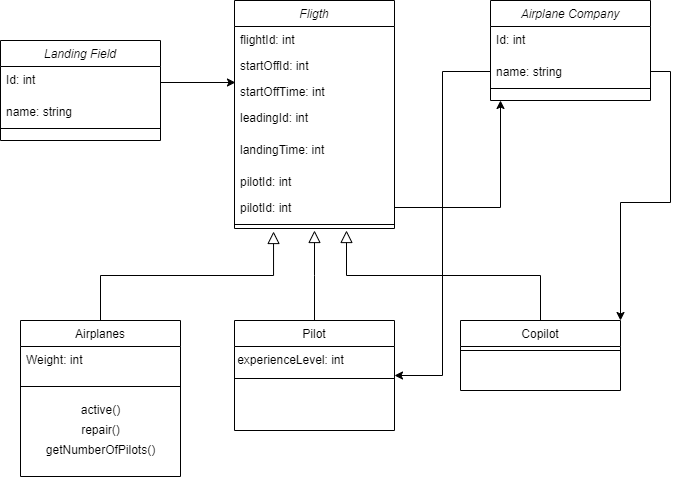

The diagram above was exported from draw.io. Its source (the exported page's mxGraphModel, read from the mxfile embedded in the PNG):
<mxGraphModel dx="1422" dy="786" grid="1" gridSize="10" guides="1" tooltips="1" connect="1" arrows="1" fold="1" page="1" pageScale="1" pageWidth="827" pageHeight="1169" math="0" shadow="0">
  <root>
    <mxCell id="WIyWlLk6GJQsqaUBKTNV-0" />
    <mxCell id="WIyWlLk6GJQsqaUBKTNV-1" parent="WIyWlLk6GJQsqaUBKTNV-0" />
    <mxCell id="zkfFHV4jXpPFQw0GAbJ--0" value="Fligth" style="swimlane;fontStyle=2;align=center;verticalAlign=top;childLayout=stackLayout;horizontal=1;startSize=26;horizontalStack=0;resizeParent=1;resizeLast=0;collapsible=1;marginBottom=0;rounded=0;shadow=0;strokeWidth=1;" parent="WIyWlLk6GJQsqaUBKTNV-1" vertex="1">
      <mxGeometry x="334" y="10" width="160" height="228" as="geometry">
        <mxRectangle x="230" y="140" width="160" height="26" as="alternateBounds" />
      </mxGeometry>
    </mxCell>
    <mxCell id="zkfFHV4jXpPFQw0GAbJ--1" value="flightId: int" style="text;align=left;verticalAlign=top;spacingLeft=4;spacingRight=4;overflow=hidden;rotatable=0;points=[[0,0.5],[1,0.5]];portConstraint=eastwest;" parent="zkfFHV4jXpPFQw0GAbJ--0" vertex="1">
      <mxGeometry y="26" width="160" height="26" as="geometry" />
    </mxCell>
    <mxCell id="zkfFHV4jXpPFQw0GAbJ--2" value="startOffId: int" style="text;align=left;verticalAlign=top;spacingLeft=4;spacingRight=4;overflow=hidden;rotatable=0;points=[[0,0.5],[1,0.5]];portConstraint=eastwest;rounded=0;shadow=0;html=0;" parent="zkfFHV4jXpPFQw0GAbJ--0" vertex="1">
      <mxGeometry y="52" width="160" height="26" as="geometry" />
    </mxCell>
    <mxCell id="KDgdD2Hp2JgdMO26s3om-32" value="startOffTime: int" style="text;align=left;verticalAlign=top;spacingLeft=4;spacingRight=4;overflow=hidden;rotatable=0;points=[[0,0.5],[1,0.5]];portConstraint=eastwest;rounded=0;shadow=0;html=0;" vertex="1" parent="zkfFHV4jXpPFQw0GAbJ--0">
      <mxGeometry y="78" width="160" height="26" as="geometry" />
    </mxCell>
    <mxCell id="zkfFHV4jXpPFQw0GAbJ--3" value="leadingId: int" style="text;align=left;verticalAlign=top;spacingLeft=4;spacingRight=4;overflow=hidden;rotatable=0;points=[[0,0.5],[1,0.5]];portConstraint=eastwest;rounded=0;shadow=0;html=0;" parent="zkfFHV4jXpPFQw0GAbJ--0" vertex="1">
      <mxGeometry y="104" width="160" height="32" as="geometry" />
    </mxCell>
    <mxCell id="KDgdD2Hp2JgdMO26s3om-31" value="landingTime: int" style="text;align=left;verticalAlign=top;spacingLeft=4;spacingRight=4;overflow=hidden;rotatable=0;points=[[0,0.5],[1,0.5]];portConstraint=eastwest;rounded=0;shadow=0;html=0;" vertex="1" parent="zkfFHV4jXpPFQw0GAbJ--0">
      <mxGeometry y="136" width="160" height="32" as="geometry" />
    </mxCell>
    <mxCell id="KDgdD2Hp2JgdMO26s3om-15" value="pilotId: int&#10;" style="text;align=left;verticalAlign=top;spacingLeft=4;spacingRight=4;overflow=hidden;rotatable=0;points=[[0,0.5],[1,0.5]];portConstraint=eastwest;rounded=0;shadow=0;html=0;" vertex="1" parent="zkfFHV4jXpPFQw0GAbJ--0">
      <mxGeometry y="168" width="160" height="26" as="geometry" />
    </mxCell>
    <mxCell id="KDgdD2Hp2JgdMO26s3om-14" value="pilotId: int&#10;" style="text;align=left;verticalAlign=top;spacingLeft=4;spacingRight=4;overflow=hidden;rotatable=0;points=[[0,0.5],[1,0.5]];portConstraint=eastwest;rounded=0;shadow=0;html=0;" vertex="1" parent="zkfFHV4jXpPFQw0GAbJ--0">
      <mxGeometry y="194" width="160" height="26" as="geometry" />
    </mxCell>
    <mxCell id="zkfFHV4jXpPFQw0GAbJ--4" value="" style="line;html=1;strokeWidth=1;align=left;verticalAlign=middle;spacingTop=-1;spacingLeft=3;spacingRight=3;rotatable=0;labelPosition=right;points=[];portConstraint=eastwest;" parent="zkfFHV4jXpPFQw0GAbJ--0" vertex="1">
      <mxGeometry y="220" width="160" height="8" as="geometry" />
    </mxCell>
    <mxCell id="zkfFHV4jXpPFQw0GAbJ--6" value="Airplanes" style="swimlane;fontStyle=0;align=center;verticalAlign=top;childLayout=stackLayout;horizontal=1;startSize=26;horizontalStack=0;resizeParent=1;resizeLast=0;collapsible=1;marginBottom=0;rounded=0;shadow=0;strokeWidth=1;" parent="WIyWlLk6GJQsqaUBKTNV-1" vertex="1">
      <mxGeometry x="120" y="330" width="160" height="156" as="geometry">
        <mxRectangle x="130" y="380" width="160" height="26" as="alternateBounds" />
      </mxGeometry>
    </mxCell>
    <mxCell id="KDgdD2Hp2JgdMO26s3om-9" value="Weight: int" style="text;align=left;verticalAlign=top;spacingLeft=4;spacingRight=4;overflow=hidden;rotatable=0;points=[[0,0.5],[1,0.5]];portConstraint=eastwest;rounded=0;shadow=0;html=0;" vertex="1" parent="zkfFHV4jXpPFQw0GAbJ--6">
      <mxGeometry y="26" width="160" height="26" as="geometry" />
    </mxCell>
    <mxCell id="zkfFHV4jXpPFQw0GAbJ--9" value="" style="line;html=1;strokeWidth=1;align=left;verticalAlign=middle;spacingTop=-1;spacingLeft=3;spacingRight=3;rotatable=0;labelPosition=right;points=[];portConstraint=eastwest;" parent="zkfFHV4jXpPFQw0GAbJ--6" vertex="1">
      <mxGeometry y="52" width="160" height="28" as="geometry" />
    </mxCell>
    <mxCell id="KDgdD2Hp2JgdMO26s3om-13" value="active()" style="text;html=1;align=center;verticalAlign=middle;resizable=0;points=[];autosize=1;strokeColor=none;fillColor=none;" vertex="1" parent="zkfFHV4jXpPFQw0GAbJ--6">
      <mxGeometry y="80" width="160" height="20" as="geometry" />
    </mxCell>
    <mxCell id="KDgdD2Hp2JgdMO26s3om-11" value="repair()" style="text;html=1;align=center;verticalAlign=middle;resizable=0;points=[];autosize=1;strokeColor=none;fillColor=none;" vertex="1" parent="zkfFHV4jXpPFQw0GAbJ--6">
      <mxGeometry y="100" width="160" height="20" as="geometry" />
    </mxCell>
    <mxCell id="KDgdD2Hp2JgdMO26s3om-42" value="getNumberOfPilots()" style="text;html=1;align=center;verticalAlign=middle;resizable=0;points=[];autosize=1;strokeColor=none;fillColor=none;" vertex="1" parent="zkfFHV4jXpPFQw0GAbJ--6">
      <mxGeometry y="120" width="160" height="20" as="geometry" />
    </mxCell>
    <mxCell id="zkfFHV4jXpPFQw0GAbJ--12" value="" style="endArrow=block;endSize=10;endFill=0;shadow=0;strokeWidth=1;rounded=0;edgeStyle=elbowEdgeStyle;elbow=vertical;exitX=0.5;exitY=0;exitDx=0;exitDy=0;entryX=0.244;entryY=1.026;entryDx=0;entryDy=0;entryPerimeter=0;" parent="WIyWlLk6GJQsqaUBKTNV-1" source="zkfFHV4jXpPFQw0GAbJ--6" edge="1">
      <mxGeometry width="160" relative="1" as="geometry">
        <mxPoint x="180" y="330" as="sourcePoint" />
        <mxPoint x="373.03999999999996" y="240.98800000000006" as="targetPoint" />
        <Array as="points">
          <mxPoint x="390" y="285" />
        </Array>
      </mxGeometry>
    </mxCell>
    <mxCell id="zkfFHV4jXpPFQw0GAbJ--13" value="Pilot&#10;" style="swimlane;fontStyle=0;align=center;verticalAlign=top;childLayout=stackLayout;horizontal=1;startSize=26;horizontalStack=0;resizeParent=1;resizeLast=0;collapsible=1;marginBottom=0;rounded=0;shadow=0;strokeWidth=1;" parent="WIyWlLk6GJQsqaUBKTNV-1" vertex="1">
      <mxGeometry x="334" y="330" width="160" height="110" as="geometry">
        <mxRectangle x="340" y="380" width="170" height="26" as="alternateBounds" />
      </mxGeometry>
    </mxCell>
    <mxCell id="zkfFHV4jXpPFQw0GAbJ--15" value="" style="line;html=1;strokeWidth=1;align=left;verticalAlign=middle;spacingTop=-1;spacingLeft=3;spacingRight=3;rotatable=0;labelPosition=right;points=[];portConstraint=eastwest;" parent="zkfFHV4jXpPFQw0GAbJ--13" vertex="1">
      <mxGeometry y="26" width="160" height="64" as="geometry" />
    </mxCell>
    <mxCell id="zkfFHV4jXpPFQw0GAbJ--16" value="" style="endArrow=block;endSize=10;endFill=0;shadow=0;strokeWidth=1;rounded=0;edgeStyle=elbowEdgeStyle;elbow=vertical;" parent="WIyWlLk6GJQsqaUBKTNV-1" source="zkfFHV4jXpPFQw0GAbJ--13" edge="1">
      <mxGeometry width="160" relative="1" as="geometry">
        <mxPoint x="210" y="453" as="sourcePoint" />
        <mxPoint x="414" y="240" as="targetPoint" />
      </mxGeometry>
    </mxCell>
    <mxCell id="KDgdD2Hp2JgdMO26s3om-0" value="Copilot" style="swimlane;fontStyle=0;align=center;verticalAlign=top;childLayout=stackLayout;horizontal=1;startSize=26;horizontalStack=0;resizeParent=1;resizeLast=0;collapsible=1;marginBottom=0;rounded=0;shadow=0;strokeWidth=1;" vertex="1" parent="WIyWlLk6GJQsqaUBKTNV-1">
      <mxGeometry x="560" y="330" width="160" height="70" as="geometry">
        <mxRectangle x="130" y="380" width="160" height="26" as="alternateBounds" />
      </mxGeometry>
    </mxCell>
    <mxCell id="KDgdD2Hp2JgdMO26s3om-3" value="" style="line;html=1;strokeWidth=1;align=left;verticalAlign=middle;spacingTop=-1;spacingLeft=3;spacingRight=3;rotatable=0;labelPosition=right;points=[];portConstraint=eastwest;" vertex="1" parent="KDgdD2Hp2JgdMO26s3om-0">
      <mxGeometry y="26" width="160" height="8" as="geometry" />
    </mxCell>
    <mxCell id="KDgdD2Hp2JgdMO26s3om-7" value="" style="endArrow=block;endSize=10;endFill=0;shadow=0;strokeWidth=1;rounded=0;edgeStyle=elbowEdgeStyle;elbow=vertical;exitX=0.5;exitY=0;exitDx=0;exitDy=0;" edge="1" parent="WIyWlLk6GJQsqaUBKTNV-1" source="KDgdD2Hp2JgdMO26s3om-0">
      <mxGeometry width="160" relative="1" as="geometry">
        <mxPoint x="636" y="320" as="sourcePoint" />
        <mxPoint x="446" y="240" as="targetPoint" />
      </mxGeometry>
    </mxCell>
    <mxCell id="KDgdD2Hp2JgdMO26s3om-21" value="Airplane Company" style="swimlane;fontStyle=2;align=center;verticalAlign=top;childLayout=stackLayout;horizontal=1;startSize=26;horizontalStack=0;resizeParent=1;resizeLast=0;collapsible=1;marginBottom=0;rounded=0;shadow=0;strokeWidth=1;" vertex="1" parent="WIyWlLk6GJQsqaUBKTNV-1">
      <mxGeometry x="590" y="10" width="160" height="100" as="geometry">
        <mxRectangle x="230" y="140" width="160" height="26" as="alternateBounds" />
      </mxGeometry>
    </mxCell>
    <mxCell id="KDgdD2Hp2JgdMO26s3om-22" value="Id: int" style="text;align=left;verticalAlign=top;spacingLeft=4;spacingRight=4;overflow=hidden;rotatable=0;points=[[0,0.5],[1,0.5]];portConstraint=eastwest;" vertex="1" parent="KDgdD2Hp2JgdMO26s3om-21">
      <mxGeometry y="26" width="160" height="32" as="geometry" />
    </mxCell>
    <mxCell id="KDgdD2Hp2JgdMO26s3om-26" value="name: string" style="text;align=left;verticalAlign=top;spacingLeft=4;spacingRight=4;overflow=hidden;rotatable=0;points=[[0,0.5],[1,0.5]];portConstraint=eastwest;rounded=0;shadow=0;html=0;" vertex="1" parent="KDgdD2Hp2JgdMO26s3om-21">
      <mxGeometry y="58" width="160" height="26" as="geometry" />
    </mxCell>
    <mxCell id="KDgdD2Hp2JgdMO26s3om-27" value="" style="line;html=1;strokeWidth=1;align=left;verticalAlign=middle;spacingTop=-1;spacingLeft=3;spacingRight=3;rotatable=0;labelPosition=right;points=[];portConstraint=eastwest;" vertex="1" parent="KDgdD2Hp2JgdMO26s3om-21">
      <mxGeometry y="84" width="160" height="8" as="geometry" />
    </mxCell>
    <mxCell id="KDgdD2Hp2JgdMO26s3om-30" style="edgeStyle=orthogonalEdgeStyle;rounded=0;orthogonalLoop=1;jettySize=auto;html=1;exitX=1;exitY=0.5;exitDx=0;exitDy=0;" edge="1" parent="WIyWlLk6GJQsqaUBKTNV-1" source="KDgdD2Hp2JgdMO26s3om-14">
      <mxGeometry relative="1" as="geometry">
        <mxPoint x="600" y="110" as="targetPoint" />
      </mxGeometry>
    </mxCell>
    <mxCell id="KDgdD2Hp2JgdMO26s3om-35" style="edgeStyle=orthogonalEdgeStyle;rounded=0;orthogonalLoop=1;jettySize=auto;html=1;exitX=1;exitY=0.5;exitDx=0;exitDy=0;entryX=1;entryY=0;entryDx=0;entryDy=0;" edge="1" parent="WIyWlLk6GJQsqaUBKTNV-1" source="KDgdD2Hp2JgdMO26s3om-26" target="KDgdD2Hp2JgdMO26s3om-0">
      <mxGeometry relative="1" as="geometry" />
    </mxCell>
    <mxCell id="KDgdD2Hp2JgdMO26s3om-36" style="edgeStyle=orthogonalEdgeStyle;rounded=0;orthogonalLoop=1;jettySize=auto;html=1;exitX=0;exitY=0.5;exitDx=0;exitDy=0;entryX=1;entryY=0.5;entryDx=0;entryDy=0;" edge="1" parent="WIyWlLk6GJQsqaUBKTNV-1" source="KDgdD2Hp2JgdMO26s3om-26" target="zkfFHV4jXpPFQw0GAbJ--13">
      <mxGeometry relative="1" as="geometry" />
    </mxCell>
    <mxCell id="KDgdD2Hp2JgdMO26s3om-37" value="Landing Field" style="swimlane;fontStyle=2;align=center;verticalAlign=top;childLayout=stackLayout;horizontal=1;startSize=26;horizontalStack=0;resizeParent=1;resizeLast=0;collapsible=1;marginBottom=0;rounded=0;shadow=0;strokeWidth=1;" vertex="1" parent="WIyWlLk6GJQsqaUBKTNV-1">
      <mxGeometry x="100" y="50" width="160" height="100" as="geometry">
        <mxRectangle x="230" y="140" width="160" height="26" as="alternateBounds" />
      </mxGeometry>
    </mxCell>
    <mxCell id="KDgdD2Hp2JgdMO26s3om-38" value="Id: int" style="text;align=left;verticalAlign=top;spacingLeft=4;spacingRight=4;overflow=hidden;rotatable=0;points=[[0,0.5],[1,0.5]];portConstraint=eastwest;" vertex="1" parent="KDgdD2Hp2JgdMO26s3om-37">
      <mxGeometry y="26" width="160" height="32" as="geometry" />
    </mxCell>
    <mxCell id="KDgdD2Hp2JgdMO26s3om-39" value="name: string" style="text;align=left;verticalAlign=top;spacingLeft=4;spacingRight=4;overflow=hidden;rotatable=0;points=[[0,0.5],[1,0.5]];portConstraint=eastwest;rounded=0;shadow=0;html=0;" vertex="1" parent="KDgdD2Hp2JgdMO26s3om-37">
      <mxGeometry y="58" width="160" height="26" as="geometry" />
    </mxCell>
    <mxCell id="KDgdD2Hp2JgdMO26s3om-40" value="" style="line;html=1;strokeWidth=1;align=left;verticalAlign=middle;spacingTop=-1;spacingLeft=3;spacingRight=3;rotatable=0;labelPosition=right;points=[];portConstraint=eastwest;" vertex="1" parent="KDgdD2Hp2JgdMO26s3om-37">
      <mxGeometry y="84" width="160" height="8" as="geometry" />
    </mxCell>
    <mxCell id="KDgdD2Hp2JgdMO26s3om-41" value="experienceLevel: int" style="text;html=1;align=center;verticalAlign=middle;resizable=0;points=[];autosize=1;strokeColor=none;fillColor=none;" vertex="1" parent="WIyWlLk6GJQsqaUBKTNV-1">
      <mxGeometry x="330" y="360" width="120" height="20" as="geometry" />
    </mxCell>
    <mxCell id="KDgdD2Hp2JgdMO26s3om-43" style="edgeStyle=orthogonalEdgeStyle;rounded=0;orthogonalLoop=1;jettySize=auto;html=1;exitX=1;exitY=0.5;exitDx=0;exitDy=0;entryX=0.006;entryY=0.154;entryDx=0;entryDy=0;entryPerimeter=0;" edge="1" parent="WIyWlLk6GJQsqaUBKTNV-1" source="KDgdD2Hp2JgdMO26s3om-38" target="KDgdD2Hp2JgdMO26s3om-32">
      <mxGeometry relative="1" as="geometry" />
    </mxCell>
  </root>
</mxGraphModel>